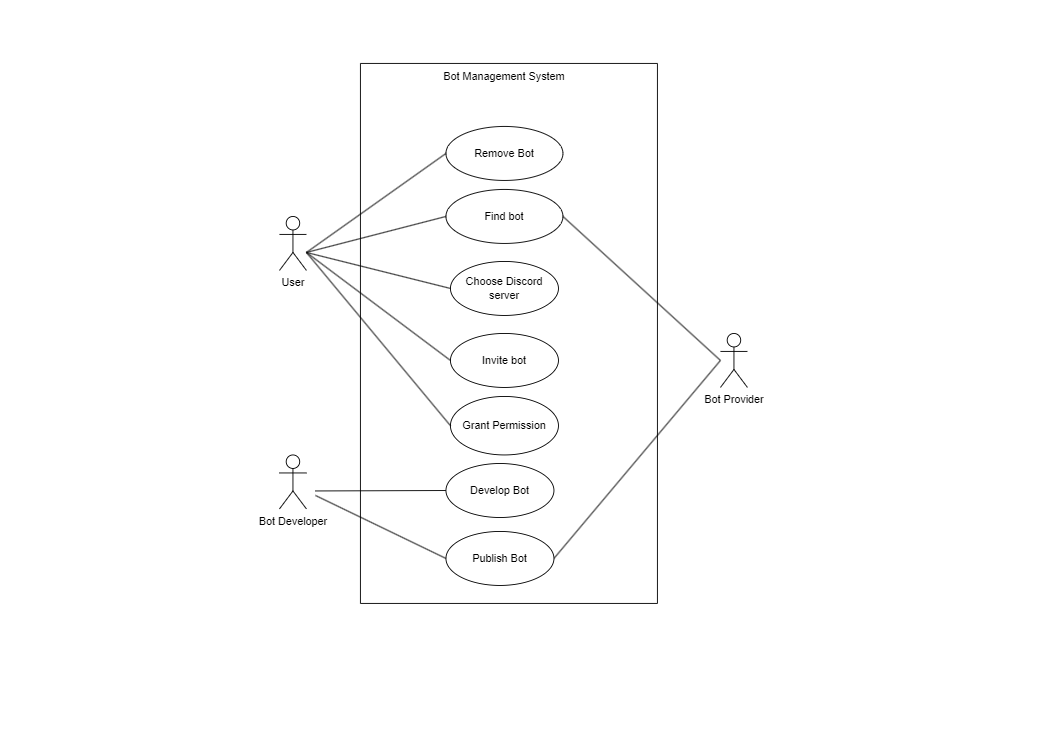

The diagram above was exported from draw.io. Its source (the exported page's mxGraphModel, read from the mxfile embedded in the PNG):
<mxGraphModel dx="1436" dy="968" grid="1" gridSize="10" guides="1" tooltips="1" connect="1" arrows="1" fold="1" page="1" pageScale="1" pageWidth="1169" pageHeight="827" background="none" math="0" shadow="0">
  <root>
    <mxCell id="0" />
    <mxCell id="1" parent="0" />
    <mxCell id="QtmF0bO6dj6dL-qL7818-1" value="User" style="shape=umlActor;verticalLabelPosition=bottom;verticalAlign=top;html=1;" vertex="1" parent="1">
      <mxGeometry x="310" y="240" width="30" height="60" as="geometry" />
    </mxCell>
    <mxCell id="QtmF0bO6dj6dL-qL7818-4" value="Find bot" style="ellipse;whiteSpace=wrap;html=1;" vertex="1" parent="1">
      <mxGeometry x="495" y="210" width="130" height="60" as="geometry" />
    </mxCell>
    <mxCell id="QtmF0bO6dj6dL-qL7818-5" value="Choose Discord server" style="ellipse;whiteSpace=wrap;html=1;" vertex="1" parent="1">
      <mxGeometry x="500" y="290" width="120" height="60" as="geometry" />
    </mxCell>
    <mxCell id="QtmF0bO6dj6dL-qL7818-6" value="Invite bot" style="ellipse;whiteSpace=wrap;html=1;" vertex="1" parent="1">
      <mxGeometry x="500" y="370" width="120" height="60" as="geometry" />
    </mxCell>
    <mxCell id="QtmF0bO6dj6dL-qL7818-7" value="Grant Permission" style="ellipse;whiteSpace=wrap;html=1;" vertex="1" parent="1">
      <mxGeometry x="500" y="440" width="120" height="65" as="geometry" />
    </mxCell>
    <mxCell id="QtmF0bO6dj6dL-qL7818-8" value="Bot Provider" style="shape=umlActor;verticalLabelPosition=bottom;verticalAlign=top;html=1;" vertex="1" parent="1">
      <mxGeometry x="800" y="370" width="30" height="60" as="geometry" />
    </mxCell>
    <mxCell id="QtmF0bO6dj6dL-qL7818-13" value="" style="endArrow=none;html=1;rounded=0;entryX=0;entryY=0.5;entryDx=0;entryDy=0;" edge="1" parent="1" target="QtmF0bO6dj6dL-qL7818-4">
      <mxGeometry width="50" height="50" relative="1" as="geometry">
        <mxPoint x="340" y="280" as="sourcePoint" />
        <mxPoint x="650" y="330" as="targetPoint" />
      </mxGeometry>
    </mxCell>
    <mxCell id="QtmF0bO6dj6dL-qL7818-14" value="" style="endArrow=none;html=1;rounded=0;entryX=0;entryY=0.5;entryDx=0;entryDy=0;" edge="1" parent="1" target="QtmF0bO6dj6dL-qL7818-5">
      <mxGeometry width="50" height="50" relative="1" as="geometry">
        <mxPoint x="340" y="280" as="sourcePoint" />
        <mxPoint x="490" y="245" as="targetPoint" />
      </mxGeometry>
    </mxCell>
    <mxCell id="QtmF0bO6dj6dL-qL7818-15" value="" style="endArrow=none;html=1;rounded=0;entryX=0;entryY=0.5;entryDx=0;entryDy=0;" edge="1" parent="1" target="QtmF0bO6dj6dL-qL7818-6">
      <mxGeometry width="50" height="50" relative="1" as="geometry">
        <mxPoint x="340" y="280" as="sourcePoint" />
        <mxPoint x="650" y="330" as="targetPoint" />
      </mxGeometry>
    </mxCell>
    <mxCell id="QtmF0bO6dj6dL-qL7818-16" value="" style="endArrow=none;html=1;rounded=0;entryX=0;entryY=0.5;entryDx=0;entryDy=0;" edge="1" parent="1" target="QtmF0bO6dj6dL-qL7818-7">
      <mxGeometry width="50" height="50" relative="1" as="geometry">
        <mxPoint x="340" y="280" as="sourcePoint" />
        <mxPoint x="650" y="330" as="targetPoint" />
      </mxGeometry>
    </mxCell>
    <mxCell id="QtmF0bO6dj6dL-qL7818-17" value="" style="endArrow=none;html=1;rounded=0;exitX=1;exitY=0.5;exitDx=0;exitDy=0;" edge="1" parent="1" source="QtmF0bO6dj6dL-qL7818-4">
      <mxGeometry width="50" height="50" relative="1" as="geometry">
        <mxPoint x="600" y="380" as="sourcePoint" />
        <mxPoint x="800" y="400" as="targetPoint" />
      </mxGeometry>
    </mxCell>
    <mxCell id="QtmF0bO6dj6dL-qL7818-18" value="Bot Developer&lt;div&gt;&lt;br&gt;&lt;/div&gt;" style="shape=umlActor;verticalLabelPosition=bottom;verticalAlign=top;html=1;outlineConnect=0;" vertex="1" parent="1">
      <mxGeometry x="310" y="505" width="30" height="60" as="geometry" />
    </mxCell>
    <mxCell id="QtmF0bO6dj6dL-qL7818-20" value="" style="endArrow=none;html=1;rounded=0;exitX=0;exitY=0.5;exitDx=0;exitDy=0;" edge="1" parent="1" source="QtmF0bO6dj6dL-qL7818-19">
      <mxGeometry width="50" height="50" relative="1" as="geometry">
        <mxPoint x="470" y="630" as="sourcePoint" />
        <mxPoint x="350" y="545" as="targetPoint" />
      </mxGeometry>
    </mxCell>
    <mxCell id="QtmF0bO6dj6dL-qL7818-22" value="" style="endArrow=none;html=1;rounded=0;exitX=1;exitY=0.5;exitDx=0;exitDy=0;" edge="1" parent="1" source="QtmF0bO6dj6dL-qL7818-24">
      <mxGeometry width="50" height="50" relative="1" as="geometry">
        <mxPoint x="520" y="470" as="sourcePoint" />
        <mxPoint x="800" y="400" as="targetPoint" />
      </mxGeometry>
    </mxCell>
    <mxCell id="QtmF0bO6dj6dL-qL7818-24" value="Publish Bot" style="ellipse;whiteSpace=wrap;html=1;" vertex="1" parent="1">
      <mxGeometry x="495" y="590" width="120" height="60" as="geometry" />
    </mxCell>
    <mxCell id="QtmF0bO6dj6dL-qL7818-25" value="" style="endArrow=none;html=1;rounded=0;entryX=0;entryY=0.5;entryDx=0;entryDy=0;" edge="1" parent="1" target="QtmF0bO6dj6dL-qL7818-24">
      <mxGeometry width="50" height="50" relative="1" as="geometry">
        <mxPoint x="350" y="550" as="sourcePoint" />
        <mxPoint x="460" y="574.5" as="targetPoint" />
      </mxGeometry>
    </mxCell>
    <mxCell id="QtmF0bO6dj6dL-qL7818-28" value="Remove Bot" style="ellipse;whiteSpace=wrap;html=1;" vertex="1" parent="1">
      <mxGeometry x="495" y="140" width="130" height="60" as="geometry" />
    </mxCell>
    <mxCell id="QtmF0bO6dj6dL-qL7818-29" value="" style="endArrow=none;html=1;rounded=0;entryX=0;entryY=0.5;entryDx=0;entryDy=0;" edge="1" parent="1" target="QtmF0bO6dj6dL-qL7818-28">
      <mxGeometry width="50" height="50" relative="1" as="geometry">
        <mxPoint x="340" y="280" as="sourcePoint" />
        <mxPoint x="440" y="190" as="targetPoint" />
      </mxGeometry>
    </mxCell>
    <mxCell id="QtmF0bO6dj6dL-qL7818-33" value="" style="swimlane;startSize=0;" vertex="1" parent="1">
      <mxGeometry x="400" y="70" width="330" height="600" as="geometry" />
    </mxCell>
    <mxCell id="QtmF0bO6dj6dL-qL7818-34" value="Bot Management System" style="text;html=1;align=center;verticalAlign=middle;whiteSpace=wrap;rounded=0;" vertex="1" parent="QtmF0bO6dj6dL-qL7818-33">
      <mxGeometry x="85" width="150" height="30" as="geometry" />
    </mxCell>
    <mxCell id="QtmF0bO6dj6dL-qL7818-19" value="Develop Bot" style="ellipse;whiteSpace=wrap;html=1;" vertex="1" parent="QtmF0bO6dj6dL-qL7818-33">
      <mxGeometry x="95" y="444.5" width="120" height="60" as="geometry" />
    </mxCell>
  </root>
</mxGraphModel>